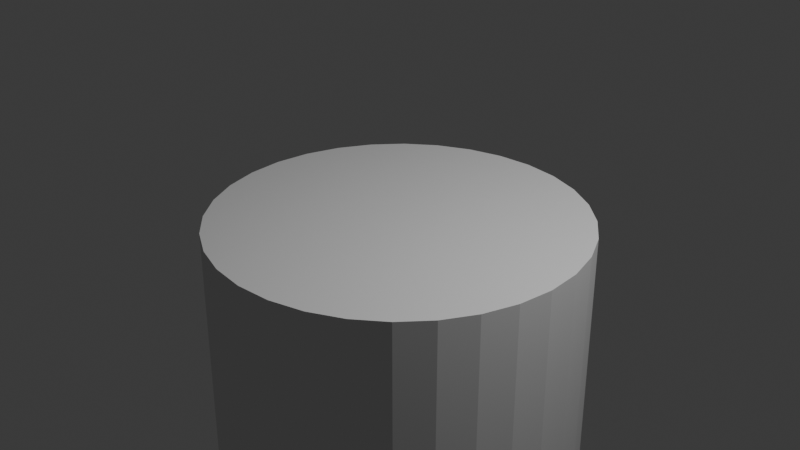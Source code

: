 # Source: pick.blend  (saved by Blender 5.1.30; exported with 4.5.12 LTS)
import bpy
from mathutils import Matrix  # noqa: F401  (used for matrix-valued properties, if any)

bpy.ops.wm.read_factory_settings(use_empty=True)
scene = bpy.context.scene
scene.name = 'Scene'

# ---- collections
col_collection = bpy.data.collections.new('Collection'); scene.collection.children.link(col_collection)

# ---- world
world_world = bpy.data.worlds.new('World'); scene.world = world_world
world_world.use_nodes = True; world_world.node_tree.nodes.clear()
_N = world_world.node_tree.nodes; _L = world_world.node_tree.links
n0 = _N.new('ShaderNodeOutputWorld'); n0.name = 'World Output'; n0.location = (200, 100)
n1 = _N.new('ShaderNodeBackground'); n1.name = 'Background'; n1.location = (-200, 100)
n1.inputs[0].default_value = (0.05088, 0.05088, 0.05088, 1.0)
_L.new(n1.outputs[0], n0.inputs[0])
n0.is_active_output = True
world_world.color = (0.05088, 0.05088, 0.05088)
world_world.sun_shadow_jitter_overblur = 0.0

# ---- cameras
cam_camera = bpy.data.cameras.new('Camera')
cam_camera.clip_end = 100.0
cam_camera.ortho_scale = 7.314

# ---- lights
light_light = bpy.data.lights.new('Light', 'POINT')
light_light.energy = 1000.0
light_light.shadow_soft_size = 0.1

# ---- meshes
me_cylinder = bpy.data.meshes.new('Cylinder')
me_cylinder.from_pydata([(0.0, 1.0, -2.0), (0.0, 1.0, 5.96e-08), (0.1951, 0.9808, -2.0), (0.1951, 0.9808, 5.96e-08), (0.3827, 0.9239, -2.0), (0.3827, 0.9239, 5.96e-08), (0.5556, 0.8315, -2.0), (0.5556, 0.8315, 5.96e-08), (0.7071, 0.7071, -2.0), (0.7071, 0.7071, 5.96e-08), (0.8315, 0.5556, -2.0), (0.8315, 0.5556, 5.96e-08), (0.9239, 0.3827, -2.0), (0.9239, 0.3827, 5.96e-08), (0.9808, 0.1951, -2.0), (0.9808, 0.1951, 5.96e-08), (1.0, 0.0, -2.0), (1.0, 0.0, 5.96e-08), (0.9808, -0.1951, -2.0), (0.9808, -0.1951, 5.96e-08), (0.9239, -0.3827, -2.0), (0.9239, -0.3827, 5.96e-08), (0.8315, -0.5556, -2.0), (0.8315, -0.5556, 5.96e-08), (0.7071, -0.7071, -2.0), (0.7071, -0.7071, 5.96e-08), (0.5556, -0.8315, -2.0), (0.5556, -0.8315, 5.96e-08), (0.3827, -0.9239, -2.0), (0.3827, -0.9239, 5.96e-08), (0.1951, -0.9808, -2.0), (0.1951, -0.9808, 5.96e-08), (0.0, -1.0, -2.0), (0.0, -1.0, 5.96e-08), (-0.1951, -0.9808, -2.0), (-0.1951, -0.9808, 5.96e-08), (-0.3827, -0.9239, -2.0), (-0.3827, -0.9239, 5.96e-08), (-0.5556, -0.8315, -2.0), (-0.5556, -0.8315, 5.96e-08), (-0.7071, -0.7071, -2.0), (-0.7071, -0.7071, 5.96e-08), (-0.8315, -0.5556, -2.0), (-0.8315, -0.5556, 5.96e-08), (-0.9239, -0.3827, -2.0), (-0.9239, -0.3827, 5.96e-08), (-0.9808, -0.1951, -2.0), (-0.9808, -0.1951, 5.96e-08), (-1.0, 0.0, -2.0), (-1.0, 0.0, 5.96e-08), (-0.9808, 0.1951, -2.0), (-0.9808, 0.1951, 5.96e-08), (-0.9239, 0.3827, -2.0), (-0.9239, 0.3827, 5.96e-08), (-0.8315, 0.5556, -2.0), (-0.8315, 0.5556, 5.96e-08), (-0.7071, 0.7071, -2.0), (-0.7071, 0.7071, 5.96e-08), (-0.5556, 0.8315, -2.0), (-0.5556, 0.8315, 5.96e-08), (-0.3827, 0.9239, -2.0), (-0.3827, 0.9239, 5.96e-08), (-0.1951, 0.9808, -2.0), (-0.1951, 0.9808, 5.96e-08)], [], [(0, 1, 3, 2), (2, 3, 5, 4), (4, 5, 7, 6), (6, 7, 9, 8), (8, 9, 11, 10), (10, 11, 13, 12), (12, 13, 15, 14), (14, 15, 17, 16), (16, 17, 19, 18), (18, 19, 21, 20), (20, 21, 23, 22), (22, 23, 25, 24), (24, 25, 27, 26), (26, 27, 29, 28), (28, 29, 31, 30), (30, 31, 33, 32), (32, 33, 35, 34), (34, 35, 37, 36), (36, 37, 39, 38), (38, 39, 41, 40), (40, 41, 43, 42), (42, 43, 45, 44), (44, 45, 47, 46), (46, 47, 49, 48), (48, 49, 51, 50), (50, 51, 53, 52), (52, 53, 55, 54), (54, 55, 57, 56), (56, 57, 59, 58), (58, 59, 61, 60), (3, 1, 63, 61, 59, 57, 55, 53, 51, 49, 47, 45, 43, 41, 39, 37, 35, 33, 31, 29, 27, 25, 23, 21, 19, 17, 15, 13, 11, 9, 7, 5), (60, 61, 63, 62), (62, 63, 1, 0), (0, 2, 4, 6, 8, 10, 12, 14, 16, 18, 20, 22, 24, 26, 28, 30, 32, 34, 36, 38, 40, 42, 44, 46, 48, 50, 52, 54, 56, 58, 60, 62)])
_uv = me_cylinder.uv_layers.new(name='UVMap')
_uv.uv.foreach_set('vector', [1.0, 0.5, 1.0, 1.0, 0.9688, 1.0, 0.9688, 0.5, 0.9688, 0.5, 0.9688, 1.0, 0.9375, 1.0, 0.9375, 0.5, 0.9375, 0.5, 0.9375, 1.0, 0.9062, 1.0, 0.9062, 0.5, 0.9062, 0.5, 0.9062, 1.0, 0.875, 1.0, 0.875, 0.5, 0.875, 0.5, 0.875, 1.0, 0.8438, 1.0, 0.8438, 0.5, 0.8438, 0.5, 0.8438, 1.0, 0.8125, 1.0, 0.8125, 0.5, 0.8125, 0.5, 0.8125, 1.0, 0.7812, 1.0, 0.7812, 0.5, 0.7812, 0.5, 0.7812, 1.0, 0.75, 1.0, 0.75, 0.5, 0.75, 0.5, 0.75, 1.0, 0.7188, 1.0, 0.7188, 0.5, 0.7188, 0.5, 0.7188, 1.0, 0.6875, 1.0, 0.6875, 0.5, 0.6875, 0.5, 0.6875, 1.0, 0.6562, 1.0, 0.6562, 0.5, 0.6562, 0.5, 0.6562, 1.0, 0.625, 1.0, 0.625, 0.5, 0.625, 0.5, 0.625, 1.0, 0.5938, 1.0, 0.5938, 0.5, 0.5938, 0.5, 0.5938, 1.0, 0.5625, 1.0, 0.5625, 0.5, 0.5625, 0.5, 0.5625, 1.0, 0.5312, 1.0, 0.5312, 0.5, 0.5312, 0.5, 0.5312, 1.0, 0.5, 1.0, 0.5, 0.5, 0.5, 0.5, 0.5, 1.0, 0.4688, 1.0, 0.4688, 0.5, 0.4688, 0.5, 0.4688, 1.0, 0.4375, 1.0, 0.4375, 0.5, 0.4375, 0.5, 0.4375, 1.0, 0.4062, 1.0, 0.4062, 0.5, 0.4062, 0.5, 0.4062, 1.0, 0.375, 1.0, 0.375, 0.5, 0.375, 0.5, 0.375, 1.0, 0.3438, 1.0, 0.3438, 0.5, 0.3438, 0.5, 0.3438, 1.0, 0.3125, 1.0, 0.3125, 0.5, 0.3125, 0.5, 0.3125, 1.0, 0.2812, 1.0, 0.2812, 0.5, 0.2812, 0.5, 0.2812, 1.0, 0.25, 1.0, 0.25, 0.5, 0.25, 0.5, 0.25, 1.0, 0.2188, 1.0, 0.2188, 0.5, 0.2188, 0.5, 0.2188, 1.0, 0.1875, 1.0, 0.1875, 0.5, 0.1875, 0.5, 0.1875, 1.0, 0.1562, 1.0, 0.1562, 0.5, 0.1562, 0.5, 0.1562, 1.0, 0.125, 1.0, 0.125, 0.5, 0.125, 0.5, 0.125, 1.0, 0.09375, 1.0, 0.09375, 0.5, 0.09375, 0.5, 0.09375, 1.0, 0.0625, 1.0, 0.0625, 0.5, 0.2968, 0.4854, 0.25, 0.49, 0.2032, 0.4854, 0.1582, 0.4717, 0.1167, 0.4496, 0.08029, 0.4197, 0.05045, 0.3833, 0.02827, 0.3418, 0.01461, 0.2968, 0.01, 0.25, 0.01461, 0.2032, 0.02827, 0.1582, 0.05045, 0.1167, 0.08029, 0.08029, 0.1167, 0.05045, 0.1582, 0.02827, 0.2032, 0.01461, 0.25, 0.01, 0.2968, 0.01461, 0.3418, 0.02827, 0.3833, 0.05045, 0.4197, 0.08029, 0.4496, 0.1167, 0.4717, 0.1582, 0.4854, 0.2032, 0.49, 0.25, 0.4854, 0.2968, 0.4717, 0.3418, 0.4496, 0.3833, 0.4197, 0.4197, 0.3833, 0.4496, 0.3418, 0.4717, 0.0625, 0.5, 0.0625, 1.0, 0.03125, 1.0, 0.03125, 0.5, 0.03125, 0.5, 0.03125, 1.0, 0.0, 1.0, 0.0, 0.5, 0.75, 0.49, 0.7968, 0.4854, 0.8418, 0.4717, 0.8833, 0.4496, 0.9197, 0.4197, 0.9496, 0.3833, 0.9717, 0.3418, 0.9854, 0.2968, 0.99, 0.25, 0.9854, 0.2032, 0.9717, 0.1582, 0.9496, 0.1167, 0.9197, 0.08029, 0.8833, 0.05045, 0.8418, 0.02827, 0.7968, 0.01461, 0.75, 0.01, 0.7032, 0.01461, 0.6582, 0.02827, 0.6167, 0.05045, 0.5803, 0.08029, 0.5504, 0.1167, 0.5283, 0.1582, 0.5146, 0.2032, 0.51, 0.25, 0.5146, 0.2968, 0.5283, 0.3418, 0.5504, 0.3833, 0.5803, 0.4197, 0.6167, 0.4496, 0.6582, 0.4717, 0.7032, 0.4854])
me_cylinder.update()

# ---- objects
ob_light = bpy.data.objects.new('Light', light_light)
ob_camera = bpy.data.objects.new('Camera', cam_camera)
ob_cylinder = bpy.data.objects.new('Cylinder', me_cylinder)

# ---- transforms, parenting, visibility, modifiers, constraints
ob_light.location = (4.076, 1.005, 5.904)
ob_light.rotation_euler = (0.6503, 0.05522, 1.866)
ob_light.lock_rotations_4d = False
ob_light.empty_display_type = 'ARROWS'
ob_light.color = (0.0, 0.0, 0.0, 0.0)
ob_light.lineart.crease_threshold = 0.0
ob_camera.location = (7.359, -6.926, 4.958)
ob_camera.rotation_euler = (1.109, 0.0, 0.8149)
ob_camera.lock_rotations_4d = False
ob_camera.empty_display_type = 'ARROWS'
ob_camera.color = (0.0, 0.0, 0.0, 0.0)
ob_camera.display_type = 'WIRE'
ob_camera.lineart.crease_threshold = 0.0
ob_cylinder.location = (0.0, 0.0, -1.907e-06)
ob_cylinder.scale = (2.0, 2.0, 30.0)

# ---- collection membership
col_collection.objects.link(ob_light)
col_collection.objects.link(ob_camera)
col_collection.objects.link(ob_cylinder)

# ---- scene / render settings (as saved in the file)
scene.camera = ob_camera
scene.frame_start = 1; scene.frame_end = 250; scene.frame_set(1)
scene.render.engine = 'BLENDER_EEVEE_NEXT'
scene.render.bake_bias = 0.0
scene.render.bake_samples = 0
scene.cycles.sampling_pattern = 'TABULATED_SOBOL'
scene.eevee.use_volume_custom_range = False
bpy.context.view_layer.update()
